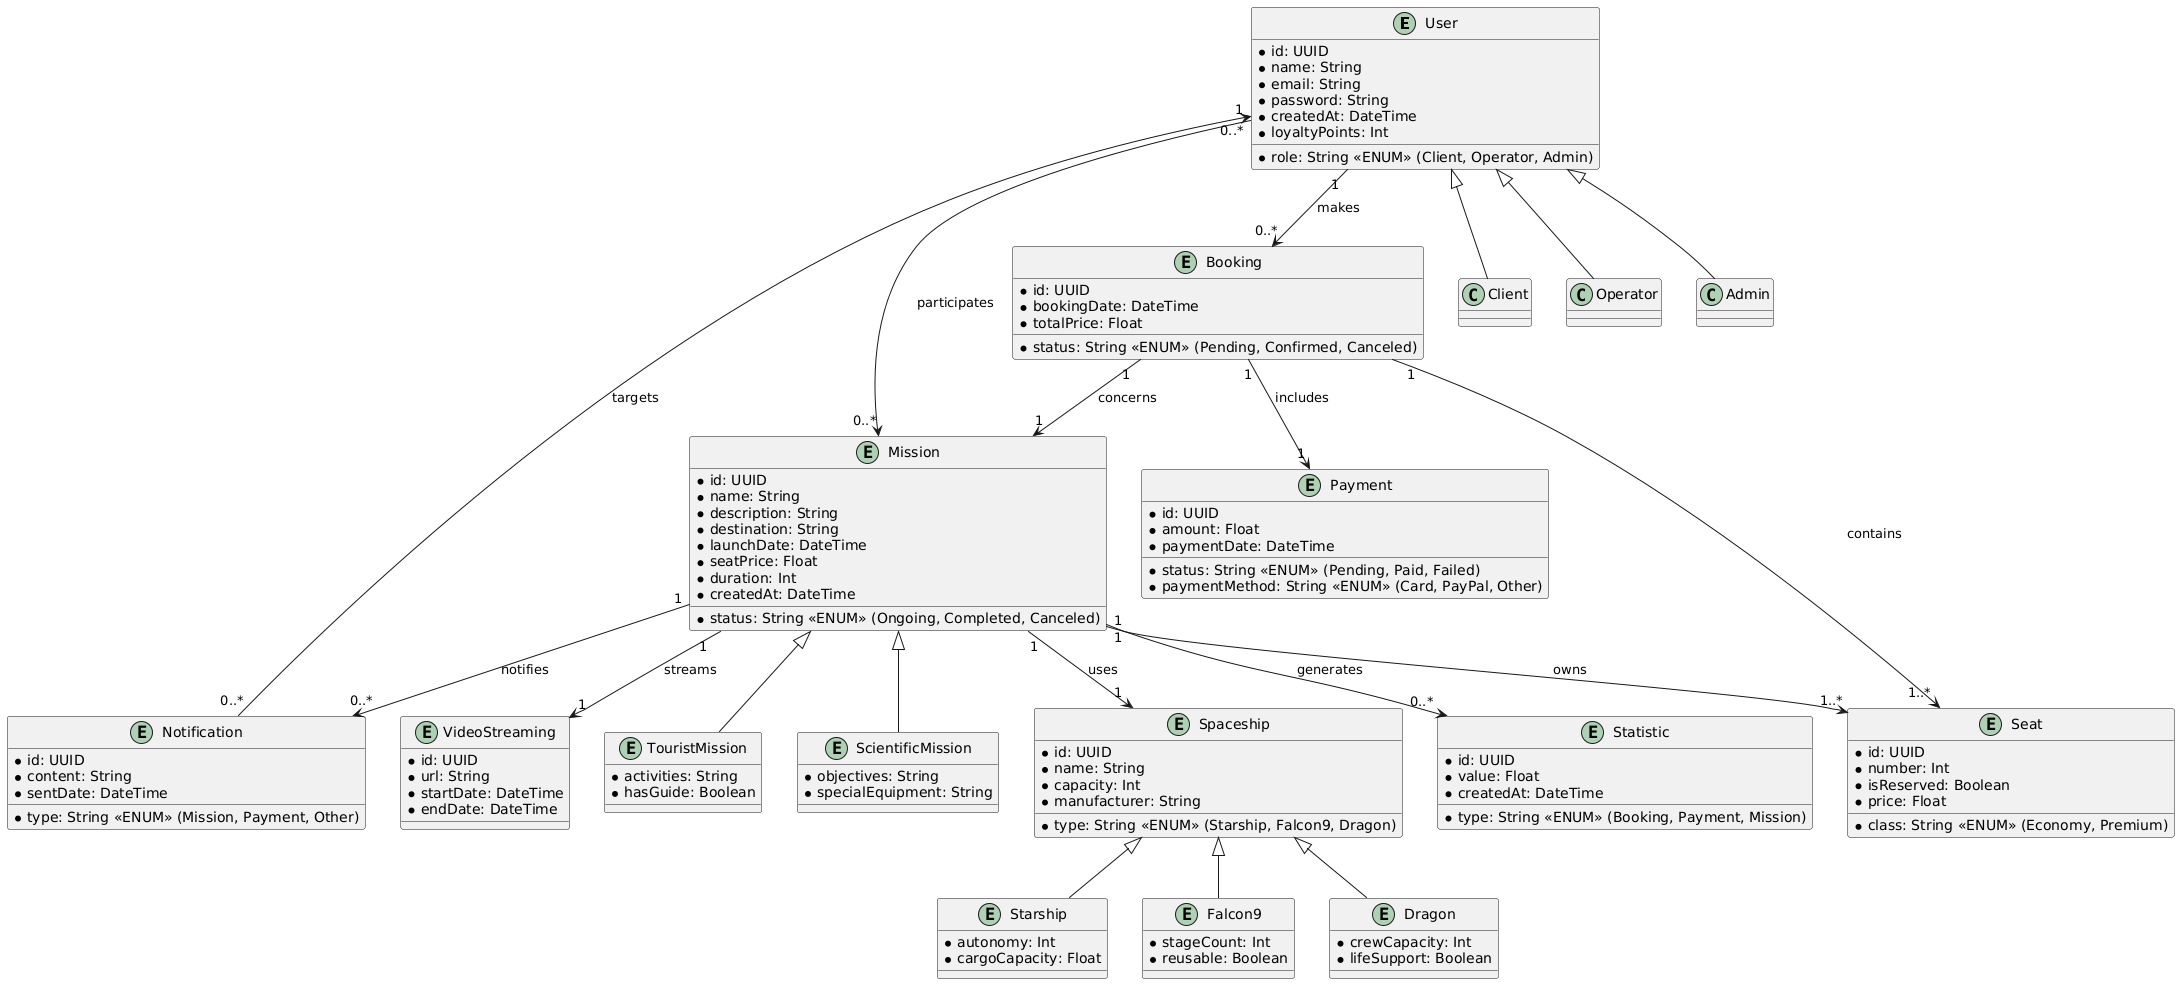

The diagram above was rendered by PlantUML. Its source (embedded in the PNG):
@startuml
'---------------- Main Entities ----------------

entity User {
  * id: UUID
  * name: String
  * email: String
  * password: String
  * role: String <<ENUM>> (Client, Operator, Admin)
  * createdAt: DateTime
  * loyaltyPoints: Int
}

entity Mission {
  * id: UUID
  * name: String
  * description: String
  * destination: String
  * launchDate: DateTime
  * seatPrice: Float
  * duration: Int
  * status: String <<ENUM>> (Ongoing, Completed, Canceled)
  * createdAt: DateTime
}

entity Seat {
  * id: UUID
  * number: Int
  * class: String <<ENUM>> (Economy, Premium)
  * isReserved: Boolean
  * price: Float
}

entity Booking {
  * id: UUID
  * bookingDate: DateTime
  * status: String <<ENUM>> (Pending, Confirmed, Canceled)
  * totalPrice: Float
}

entity Payment {
  * id: UUID
  * amount: Float
  * status: String <<ENUM>> (Pending, Paid, Failed)
  * paymentDate: DateTime
  * paymentMethod: String <<ENUM>> (Card, PayPal, Other)
}

entity Notification {
  * id: UUID
  * type: String <<ENUM>> (Mission, Payment, Other)
  * content: String
  * sentDate: DateTime
}

entity Statistic {
  * id: UUID
  * type: String <<ENUM>> (Booking, Payment, Mission)
  * value: Float
  * createdAt: DateTime
}


entity VideoStreaming {
  * id: UUID
  * url: String
  * startDate: DateTime
  * endDate: DateTime
}

'---------------- Mission Inheritance ----------------

entity TouristMission {
  * activities: String
  * hasGuide: Boolean
}

entity ScientificMission {
  * objectives: String
  * specialEquipment: String
}

Mission <|-- TouristMission
Mission <|-- ScientificMission

'---------------- Spaceship Inheritance ----------------

entity Spaceship {
  * id: UUID
  * name: String
  * capacity: Int
  * type: String <<ENUM>> (Starship, Falcon9, Dragon)
  * manufacturer: String
}

entity Starship {
  * autonomy: Int
  * cargoCapacity: Float
}

entity Falcon9 {
  * stageCount: Int
  * reusable: Boolean
}

entity Dragon {
  * crewCapacity: Int
  * lifeSupport: Boolean
}

Spaceship <|-- Starship
Spaceship <|-- Falcon9
Spaceship <|-- Dragon

'---------------- Roles Hierarchy ----------------

User <|-- Client
User <|-- Operator
User <|-- Admin

'---------------- Entity Relationships ----------------

User "1" --> "0..*" Booking : makes
Booking "1" --> "1..*" Seat : contains
Mission "1" --> "1..*" Seat : owns
Booking "1" --> "1" Mission : concerns
Mission "1" --> "0..*" Notification : notifies
Mission "1" --> "0..*" Statistic : generates
User "0..*" --> "0..*" Mission : participates
Mission "1" --> "1" VideoStreaming : streams
Booking "1" --> "1" Payment : includes
Notification "0..*" --> "1" User : targets
Mission "1" --> "1" Spaceship : uses
@enduml